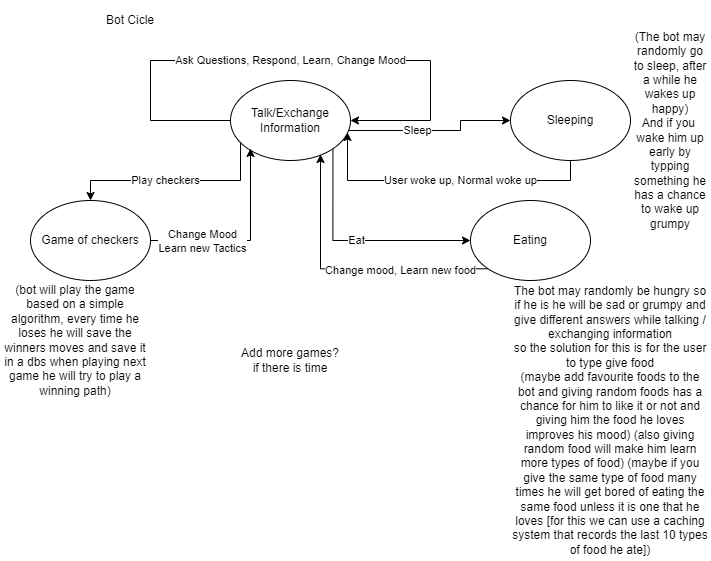

The diagram above was exported from draw.io. Its source (the exported page's mxGraphModel, read from the mxfile embedded in the PNG):
<mxGraphModel dx="1381" dy="764" grid="1" gridSize="10" guides="1" tooltips="1" connect="1" arrows="1" fold="1" page="1" pageScale="1" pageWidth="827" pageHeight="1169" math="0" shadow="0">
  <root>
    <mxCell id="0" />
    <mxCell id="1" parent="0" />
    <mxCell id="TkdpCQtACLtuPBMlN_t0-2" value="Ask Questions, Respond, Learn, Change Mood" style="edgeStyle=orthogonalEdgeStyle;rounded=0;orthogonalLoop=1;jettySize=auto;html=1;entryX=1;entryY=0.5;entryDx=0;entryDy=0;exitX=0;exitY=0.5;exitDx=0;exitDy=0;" edge="1" parent="1" source="TkdpCQtACLtuPBMlN_t0-1" target="TkdpCQtACLtuPBMlN_t0-1">
      <mxGeometry relative="1" as="geometry">
        <mxPoint x="480" y="40" as="targetPoint" />
        <Array as="points">
          <mxPoint x="240" y="120" />
          <mxPoint x="240" y="60" />
          <mxPoint x="520" y="60" />
          <mxPoint x="520" y="120" />
        </Array>
        <mxPoint as="offset" />
      </mxGeometry>
    </mxCell>
    <mxCell id="TkdpCQtACLtuPBMlN_t0-8" value="Play checkers" style="edgeStyle=orthogonalEdgeStyle;rounded=0;orthogonalLoop=1;jettySize=auto;html=1;entryX=0.5;entryY=0;entryDx=0;entryDy=0;" edge="1" parent="1" source="TkdpCQtACLtuPBMlN_t0-1" target="TkdpCQtACLtuPBMlN_t0-4">
      <mxGeometry x="0.0909" relative="1" as="geometry">
        <Array as="points">
          <mxPoint x="330" y="180" />
          <mxPoint x="180" y="180" />
        </Array>
        <mxPoint as="offset" />
      </mxGeometry>
    </mxCell>
    <mxCell id="TkdpCQtACLtuPBMlN_t0-14" value="Sleep" style="edgeStyle=orthogonalEdgeStyle;rounded=0;orthogonalLoop=1;jettySize=auto;html=1;exitX=1;exitY=1;exitDx=0;exitDy=0;entryX=0;entryY=0.5;entryDx=0;entryDy=0;" edge="1" parent="1" source="TkdpCQtACLtuPBMlN_t0-1" target="TkdpCQtACLtuPBMlN_t0-13">
      <mxGeometry relative="1" as="geometry">
        <Array as="points">
          <mxPoint x="422" y="130" />
          <mxPoint x="550" y="130" />
          <mxPoint x="550" y="120" />
        </Array>
      </mxGeometry>
    </mxCell>
    <mxCell id="TkdpCQtACLtuPBMlN_t0-20" value="Eat" style="edgeStyle=orthogonalEdgeStyle;rounded=0;orthogonalLoop=1;jettySize=auto;html=1;exitX=1;exitY=1;exitDx=0;exitDy=0;entryX=0;entryY=0.5;entryDx=0;entryDy=0;" edge="1" parent="1" source="TkdpCQtACLtuPBMlN_t0-1" target="TkdpCQtACLtuPBMlN_t0-19">
      <mxGeometry relative="1" as="geometry">
        <Array as="points">
          <mxPoint x="422" y="240" />
        </Array>
      </mxGeometry>
    </mxCell>
    <mxCell id="TkdpCQtACLtuPBMlN_t0-1" value="Talk/Exchange Information" style="ellipse;whiteSpace=wrap;html=1;" vertex="1" parent="1">
      <mxGeometry x="320" y="80" width="120" height="80" as="geometry" />
    </mxCell>
    <mxCell id="TkdpCQtACLtuPBMlN_t0-10" style="edgeStyle=orthogonalEdgeStyle;rounded=0;orthogonalLoop=1;jettySize=auto;html=1;" edge="1" parent="1" source="TkdpCQtACLtuPBMlN_t0-4">
      <mxGeometry relative="1" as="geometry">
        <mxPoint x="340" y="148" as="targetPoint" />
        <Array as="points">
          <mxPoint x="340" y="240" />
          <mxPoint x="340" y="148" />
        </Array>
      </mxGeometry>
    </mxCell>
    <mxCell id="TkdpCQtACLtuPBMlN_t0-11" value="Change Mood&lt;br&gt;Learn new Tactics" style="edgeLabel;html=1;align=center;verticalAlign=middle;resizable=0;points=[];" vertex="1" connectable="0" parent="TkdpCQtACLtuPBMlN_t0-10">
      <mxGeometry x="-0.2394" y="-1" relative="1" as="geometry">
        <mxPoint x="-22" y="-1" as="offset" />
      </mxGeometry>
    </mxCell>
    <mxCell id="TkdpCQtACLtuPBMlN_t0-4" value="Game of checkers" style="ellipse;whiteSpace=wrap;html=1;" vertex="1" parent="1">
      <mxGeometry x="120" y="200" width="120" height="80" as="geometry" />
    </mxCell>
    <mxCell id="TkdpCQtACLtuPBMlN_t0-7" value="Bot Cicle" style="text;html=1;strokeColor=none;fillColor=none;align=center;verticalAlign=middle;whiteSpace=wrap;rounded=0;" vertex="1" parent="1">
      <mxGeometry x="160" width="120" height="40" as="geometry" />
    </mxCell>
    <mxCell id="TkdpCQtACLtuPBMlN_t0-12" value="(bot will play the game based on a simple algorithm, every time he loses he will save the winners moves and save it in a dbs when playing next game he will try to play a winning path)" style="text;html=1;strokeColor=none;fillColor=none;align=center;verticalAlign=middle;whiteSpace=wrap;rounded=0;" vertex="1" parent="1">
      <mxGeometry x="90" y="280" width="150" height="120" as="geometry" />
    </mxCell>
    <mxCell id="TkdpCQtACLtuPBMlN_t0-17" value="User woke up, Normal woke up" style="edgeStyle=orthogonalEdgeStyle;rounded=0;orthogonalLoop=1;jettySize=auto;html=1;entryX=0.975;entryY=0.65;entryDx=0;entryDy=0;entryPerimeter=0;" edge="1" parent="1" source="TkdpCQtACLtuPBMlN_t0-13" target="TkdpCQtACLtuPBMlN_t0-1">
      <mxGeometry x="-0.1065" relative="1" as="geometry">
        <Array as="points">
          <mxPoint x="660" y="180" />
          <mxPoint x="437" y="180" />
        </Array>
        <mxPoint as="offset" />
      </mxGeometry>
    </mxCell>
    <mxCell id="TkdpCQtACLtuPBMlN_t0-13" value="Sleeping" style="ellipse;whiteSpace=wrap;html=1;" vertex="1" parent="1">
      <mxGeometry x="600" y="80" width="120" height="80" as="geometry" />
    </mxCell>
    <mxCell id="TkdpCQtACLtuPBMlN_t0-16" value="(The bot may randomly go to sleep, after a while he wakes up happy)&lt;br&gt;And if you&amp;nbsp; wake him up early by typping something he has a chance to wake up grumpy" style="text;html=1;strokeColor=none;fillColor=none;align=center;verticalAlign=middle;whiteSpace=wrap;rounded=0;" vertex="1" parent="1">
      <mxGeometry x="720" y="30" width="80" height="200" as="geometry" />
    </mxCell>
    <mxCell id="TkdpCQtACLtuPBMlN_t0-24" value="Change mood, Learn new food" style="edgeStyle=orthogonalEdgeStyle;rounded=0;orthogonalLoop=1;jettySize=auto;html=1;exitX=0;exitY=1;exitDx=0;exitDy=0;entryX=0.75;entryY=0.925;entryDx=0;entryDy=0;entryPerimeter=0;" edge="1" parent="1" source="TkdpCQtACLtuPBMlN_t0-19" target="TkdpCQtACLtuPBMlN_t0-1">
      <mxGeometry x="-0.3786" y="2" relative="1" as="geometry">
        <mxPoint as="offset" />
      </mxGeometry>
    </mxCell>
    <mxCell id="TkdpCQtACLtuPBMlN_t0-19" value="Eating" style="ellipse;whiteSpace=wrap;html=1;" vertex="1" parent="1">
      <mxGeometry x="560" y="200" width="120" height="80" as="geometry" />
    </mxCell>
    <mxCell id="TkdpCQtACLtuPBMlN_t0-23" value="The bot may randomly be hungry so if he is he will be sad or grumpy and give different answers while talking / exchanging information&lt;br&gt;so the solution for this is for the user to type give food&lt;br&gt;(maybe add favourite foods to the bot and giving random foods has a chance for him to like it or not and giving him the food he loves improves his mood) (also giving random food will make him learn more types of food) (maybe if you give the same type of food many times he will get bored of eating the same food unless it is one that he loves [for this we can use a caching system that records the last 10 types of food he ate])" style="text;html=1;strokeColor=none;fillColor=none;align=center;verticalAlign=middle;whiteSpace=wrap;rounded=0;" vertex="1" parent="1">
      <mxGeometry x="600" y="280" width="200" height="280" as="geometry" />
    </mxCell>
    <mxCell id="TkdpCQtACLtuPBMlN_t0-26" value="Add more games?&lt;br&gt;if there is time" style="text;html=1;strokeColor=none;fillColor=none;align=center;verticalAlign=middle;whiteSpace=wrap;rounded=0;" vertex="1" parent="1">
      <mxGeometry x="300" y="320" width="160" height="80" as="geometry" />
    </mxCell>
  </root>
</mxGraphModel>